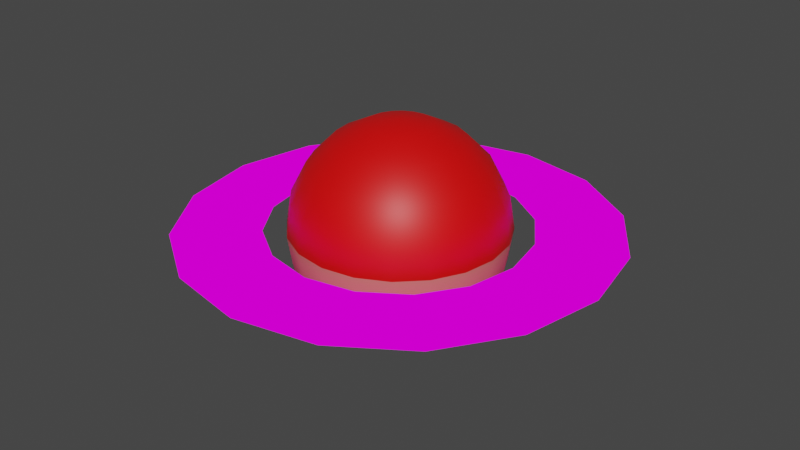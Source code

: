 # Source: ball.blend  (saved by Blender 4.0.36; exported with 4.5.12 LTS)
import bpy
from mathutils import Matrix  # noqa: F401  (used for matrix-valued properties, if any)

bpy.ops.wm.read_factory_settings(use_empty=True)
scene = bpy.context.scene
scene.name = 'Scene'

# ---- images (referenced by path relative to the original .blend; pixels are not part of the script)
import os
ASSET_DIR = os.environ.get("B2B_ASSET_DIR", "")  # directory of the original .blend (textures are referenced by path, not embedded)
HERE = os.path.dirname(os.path.abspath(__file__))  # packed textures are extracted next to this script under _unpacked/

def load_image(name, relpath, width, height, colorspace="sRGB"):
    """Load a texture the original file referenced (path relative to the .blend, or extracted next to this script)."""
    p = next((c for c in (os.path.join(HERE, relpath), os.path.join(ASSET_DIR, relpath)) if relpath and os.path.exists(c)), "")
    if p:
        img = bpy.data.images.load(p, check_existing=True)
        img.name = name
    else:  # same state as the original file: an image datablock whose file is absent (Cycles renders it pink)
        img = bpy.data.images.new(name, width, height)
        img.source = "FILE"
        img.filepath = "//" + (relpath or name)
    img.colorspace_settings.name = colorspace
    return img
img_gradient_png = load_image('gradient.png', 'gradient.png', 1024, 1024, 'sRGB')

# ---- materials (node trees are filled in below, after node groups)
mat_material1 = bpy.data.materials.new('Material1')
mat_material1.use_transparent_shadow = False
mat_material2 = bpy.data.materials.new('Material2')
mat_material2.use_transparent_shadow = False
mat_ring = bpy.data.materials.new('Ring')
mat_ring.use_transparent_shadow = False

# ---- material node trees
mat_material1.use_nodes = True; mat_material1.node_tree.nodes.clear()
_N = mat_material1.node_tree.nodes; _L = mat_material1.node_tree.links
n0 = _N.new('ShaderNodeBsdfPrincipled'); n0.name = 'Principled BSDF'; n0.location = (10, 300)
n0.distribution = 'GGX'
n0.subsurface_method = 'RANDOM_WALK_SKIN'
n0.inputs[0].default_value = (0.8, 0.0, 0.0, 1.0)
n0.inputs[3].default_value = 1.45
n0.inputs[27].default_value = (0.0, 0.0, 0.0, 1.0)
n0.inputs[28].default_value = 1.0
n1 = _N.new('ShaderNodeOutputMaterial'); n1.name = 'Material Output'; n1.location = (300, 300)
_L.new(n0.outputs[0], n1.inputs[0])
n1.is_active_output = True
mat_material2.use_nodes = True; mat_material2.node_tree.nodes.clear()
_N = mat_material2.node_tree.nodes; _L = mat_material2.node_tree.links
n0 = _N.new('ShaderNodeBsdfPrincipled'); n0.name = 'Principled BSDF'; n0.location = (10, 300)
n0.distribution = 'GGX'
n0.subsurface_method = 'RANDOM_WALK_SKIN'
n0.inputs[0].default_value = (0.8, 0.16, 0.16, 1.0)
n0.inputs[3].default_value = 1.45
n0.inputs[27].default_value = (0.0, 0.0, 0.0, 1.0)
n0.inputs[28].default_value = 1.0
n1 = _N.new('ShaderNodeOutputMaterial'); n1.name = 'Material Output'; n1.location = (300, 300)
_L.new(n0.outputs[0], n1.inputs[0])
n1.is_active_output = True
mat_ring.use_nodes = True; mat_ring.node_tree.nodes.clear()
_N = mat_ring.node_tree.nodes; _L = mat_ring.node_tree.links
n0 = _N.new('ShaderNodeOutputMaterial'); n0.name = 'Material Output'; n0.location = (300, 300)
n1 = _N.new('ShaderNodeTexImage'); n1.name = 'Image Texture'; n1.location = (0, 300)
n1.image = img_gradient_png
n1.interpolation = 'Closest'
_L.new(n1.outputs[0], n0.inputs[0])
n0.is_active_output = True

# ---- world
world_world = bpy.data.worlds.new('World'); scene.world = world_world
world_world.use_nodes = True; world_world.node_tree.nodes.clear()
_N = world_world.node_tree.nodes; _L = world_world.node_tree.links
n0 = _N.new('ShaderNodeOutputWorld'); n0.name = 'World Output'; n0.location = (300, 300)
n1 = _N.new('ShaderNodeBackground'); n1.name = 'Background'; n1.location = (10, 300)
n1.inputs[0].default_value = (0.05088, 0.05088, 0.05088, 1.0)
_L.new(n1.outputs[0], n0.inputs[0])
n0.is_active_output = True
world_world.color = (0.05088, 0.05088, 0.05088)
world_world.use_sun_shadow = False
world_world.sun_shadow_jitter_overblur = 0.0

# ---- meshes
me_sphere = bpy.data.meshes.new('Sphere')
me_sphere.from_pydata([(0.0, 0.1545, 0.4755), (0.0, 0.2939, 0.4045), (0.0, 0.4755, 0.1545), (0.0, 0.5, -2.186e-08), (0.0, 0.4755, -0.1545), (0.0, 0.2939, -0.4045), (0.0, 0.1545, -0.4755), (0.04775, 0.1469, 0.4755), (0.09082, 0.2795, 0.4045), (0.125, 0.3847, 0.2939), (0.1469, 0.4523, 0.1545), (0.1545, 0.4755, -2.186e-08), (0.1469, 0.4523, -0.1545), (0.125, 0.3847, -0.2939), (0.09082, 0.2795, -0.4045), (0.04775, 0.1469, -0.4755), (0.09082, 0.125, 0.4755), (0.1727, 0.2378, 0.4045), (0.2378, 0.3273, 0.2939), (0.2795, 0.3847, 0.1545), (0.2939, 0.4045, -2.186e-08), (0.2795, 0.3847, -0.1545), (0.2378, 0.3273, -0.2939), (0.1727, 0.2378, -0.4045), (0.09082, 0.125, -0.4755), (0.125, 0.09082, 0.4755), (0.2378, 0.1727, 0.4045), (0.3273, 0.2378, 0.2939), (0.3847, 0.2795, 0.1545), (0.4045, 0.2939, -2.186e-08), (0.3847, 0.2795, -0.1545), (0.3273, 0.2378, -0.2939), (0.2378, 0.1727, -0.4045), (0.125, 0.09082, -0.4755), (0.1469, 0.04775, 0.4755), (0.2795, 0.09082, 0.4045), (0.3847, 0.125, 0.2939), (0.4523, 0.1469, 0.1545), (0.4755, 0.1545, -2.186e-08), (0.4523, 0.1469, -0.1545), (0.3847, 0.125, -0.2939), (0.2795, 0.09082, -0.4045), (0.1469, 0.04775, -0.4755), (0.1545, -3.939e-08, 0.4755), (0.2939, -2.449e-08, 0.4045), (0.4045, 1.276e-08, 0.2939), (0.4755, -3.194e-08, 0.1545), (0.5, -4.684e-08, -2.186e-08), (0.4755, -3.194e-08, -0.1545), (0.4045, 1.276e-08, -0.2939), (0.2939, -3.194e-08, -0.4045), (0.1545, -4.684e-08, -0.4755), (0.1469, -0.04775, 0.4755), (0.2795, -0.09082, 0.4045), (0.3847, -0.125, 0.2939), (0.4523, -0.1469, 0.1545), (0.4755, -0.1545, -2.186e-08), (0.4523, -0.1469, -0.1545), (0.3847, -0.125, -0.2939), (0.2795, -0.09082, -0.4045), (0.1469, -0.04775, -0.4755), (0.125, -0.09082, 0.4755), (0.2378, -0.1727, 0.4045), (0.3273, -0.2378, 0.2939), (0.3847, -0.2795, 0.1545), (0.4045, -0.2939, -2.186e-08), (0.3847, -0.2795, -0.1545), (0.3273, -0.2378, -0.2939), (0.2378, -0.1727, -0.4045), (0.125, -0.09082, -0.4755), (0.09082, -0.125, 0.4755), (0.1727, -0.2378, 0.4045), (0.2378, -0.3273, 0.2939), (0.2795, -0.3847, 0.1545), (0.2939, -0.4045, -2.186e-08), (0.2795, -0.3847, -0.1545), (0.2378, -0.3273, -0.2939), (0.1727, -0.2378, -0.4045), (0.09082, -0.125, -0.4755), (0.04775, -0.1469, 0.4755), (0.09082, -0.2795, 0.4045), (0.125, -0.3847, 0.2939), (0.1469, -0.4523, 0.1545), (0.1545, -0.4755, -2.186e-08), (0.1469, -0.4523, -0.1545), (0.125, -0.3847, -0.2939), (0.09082, -0.2795, -0.4045), (0.04775, -0.1469, -0.4755), (1.351e-08, -0.1545, 0.4755), (2.096e-08, -0.2939, 0.4045), (4.331e-08, -0.4045, 0.2939), (1.351e-08, -0.4755, 0.1545), (-1.394e-09, -0.5, -2.186e-08), (1.351e-08, -0.4755, -0.1545), (4.331e-08, -0.4045, -0.2939), (2.096e-08, -0.2939, -0.4045), (-8.844e-09, -0.1545, -0.4755), (-0.04775, -0.1469, 0.4755), (-0.09082, -0.2795, 0.4045), (-0.125, -0.3847, 0.2939), (-0.1469, -0.4523, 0.1545), (-0.1545, -0.4755, -2.186e-08), (-0.1469, -0.4523, -0.1545), (-0.125, -0.3847, -0.2939), (-0.09082, -0.2795, -0.4045), (-0.04775, -0.1469, -0.4755), (-0.09082, -0.125, 0.4755), (-0.1727, -0.2378, 0.4045), (-0.2378, -0.3273, 0.2939), (-0.2795, -0.3847, 0.1545), (-0.2939, -0.4045, -2.186e-08), (-0.2795, -0.3847, -0.1545), (-0.2378, -0.3273, -0.2939), (-0.1727, -0.2378, -0.4045), (-0.09082, -0.125, -0.4755), (-3.536e-08, -6.94e-08, 0.5), (-0.125, -0.09082, 0.4755), (-0.2378, -0.1727, 0.4045), (-0.3273, -0.2378, 0.2939), (-0.3847, -0.2795, 0.1545), (-0.4045, -0.2939, -2.186e-08), (-0.3847, -0.2795, -0.1545), (-0.3273, -0.2378, -0.2939), (-0.2378, -0.1727, -0.4045), (-0.125, -0.09082, -0.4755), (-0.1469, -0.04775, 0.4755), (-0.2795, -0.09082, 0.4045), (-0.3847, -0.125, 0.2939), (-0.4523, -0.1469, 0.1545), (-0.4755, -0.1545, -2.186e-08), (-0.4523, -0.1469, -0.1545), (-0.3847, -0.125, -0.2939), (-0.2795, -0.09082, -0.4045), (-0.1469, -0.04775, -0.4755), (-0.1545, -5.429e-08, 0.4755), (-0.2939, -3.194e-08, 0.4045), (-0.4045, -6.174e-08, 0.2939), (-0.4755, -2.139e-09, 0.1545), (-0.5, -3.194e-08, -2.186e-08), (-0.4755, -2.139e-09, -0.1545), (-0.4045, -6.174e-08, -0.2939), (-0.2939, -3.194e-08, -0.4045), (-0.1545, -3.567e-08, -0.4755), (-0.1469, 0.04775, 0.4755), (-0.2795, 0.09082, 0.4045), (-0.3847, 0.125, 0.2939), (-0.4523, 0.1469, 0.1545), (-0.4755, 0.1545, -2.186e-08), (-0.4523, 0.1469, -0.1545), (-0.3847, 0.125, -0.2939), (-0.2795, 0.09082, -0.4045), (-0.1469, 0.04775, -0.4755), (-0.125, 0.09082, 0.4755), (-0.2378, 0.1727, 0.4045), (-0.3273, 0.2378, 0.2939), (-0.3847, 0.2795, 0.1545), (-0.4045, 0.2939, -2.186e-08), (-0.3847, 0.2795, -0.1545), (-0.3273, 0.2378, -0.2939), (-0.2378, 0.1727, -0.4045), (-0.125, 0.09082, -0.4755), (-0.09082, 0.125, 0.4755), (-0.1727, 0.2378, 0.4045), (-0.2378, 0.3273, 0.2939), (-0.2795, 0.3847, 0.1545), (-0.2939, 0.4045, -2.186e-08), (-0.2795, 0.3847, -0.1545), (-0.2378, 0.3273, -0.2939), (-0.1727, 0.2378, -0.4045), (-0.09082, 0.125, -0.4755), (-0.04775, 0.1469, 0.4755), (-0.09082, 0.2795, 0.4045), (-0.125, 0.3847, 0.2939), (-0.1469, 0.4523, 0.1545), (-0.1545, 0.4755, -2.186e-08), (-0.1469, 0.4523, -0.1545), (-0.125, 0.3847, -0.2939), (-0.09082, 0.2795, -0.4045), (-0.04775, 0.1469, -0.4755), (-3.12e-08, 0.4045, 0.2939), (-3.12e-08, 0.4045, -0.2939), (0.0, -4.371e-08, -0.5)], [], [(0, 115, 7), (5, 180, 13, 14), (3, 2, 10, 11), (1, 0, 7, 8), (6, 5, 14, 15), (4, 3, 11, 12), (179, 1, 8, 9), (181, 6, 15), (180, 4, 12, 13), (2, 179, 9, 10), (14, 13, 22, 23), (11, 10, 19, 20), (8, 7, 16, 17), (15, 14, 23, 24), (12, 11, 20, 21), (9, 8, 17, 18), (181, 15, 24), (13, 12, 21, 22), (10, 9, 18, 19), (7, 115, 16), (19, 18, 27, 28), (16, 115, 25), (23, 22, 31, 32), (20, 19, 28, 29), (17, 16, 25, 26), (24, 23, 32, 33), (21, 20, 29, 30), (18, 17, 26, 27), (181, 24, 33), (22, 21, 30, 31), (31, 30, 39, 40), (28, 27, 36, 37), (25, 115, 34), (32, 31, 40, 41), (29, 28, 37, 38), (26, 25, 34, 35), (33, 32, 41, 42), (30, 29, 38, 39), (27, 26, 35, 36), (181, 33, 42), (36, 35, 44, 45), (181, 42, 51), (40, 39, 48, 49), (37, 36, 45, 46), (34, 115, 43), (41, 40, 49, 50), (38, 37, 46, 47), (35, 34, 43, 44), (42, 41, 50, 51), (39, 38, 47, 48), (51, 50, 59, 60), (48, 47, 56, 57), (45, 44, 53, 54), (181, 51, 60), (49, 48, 57, 58), (46, 45, 54, 55), (43, 115, 52), (50, 49, 58, 59), (47, 46, 55, 56), (44, 43, 52, 53), (56, 55, 64, 65), (53, 52, 61, 62), (60, 59, 68, 69), (57, 56, 65, 66), (54, 53, 62, 63), (181, 60, 69), (58, 57, 66, 67), (55, 54, 63, 64), (52, 115, 61), (59, 58, 67, 68), (61, 115, 70), (68, 67, 76, 77), (65, 64, 73, 74), (62, 61, 70, 71), (69, 68, 77, 78), (66, 65, 74, 75), (63, 62, 71, 72), (181, 69, 78), (67, 66, 75, 76), (64, 63, 72, 73), (73, 72, 81, 82), (70, 115, 79), (77, 76, 85, 86), (74, 73, 82, 83), (71, 70, 79, 80), (78, 77, 86, 87), (75, 74, 83, 84), (72, 71, 80, 81), (181, 78, 87), (76, 75, 84, 85), (181, 87, 96), (85, 84, 93, 94), (82, 81, 90, 91), (79, 115, 88), (86, 85, 94, 95), (83, 82, 91, 92), (80, 79, 88, 89), (87, 86, 95, 96), (84, 83, 92, 93), (81, 80, 89, 90), (93, 92, 101, 102), (90, 89, 98, 99), (181, 96, 105), (94, 93, 102, 103), (91, 90, 99, 100), (88, 115, 97), (95, 94, 103, 104), (92, 91, 100, 101), (89, 88, 97, 98), (96, 95, 104, 105), (98, 97, 106, 107), (105, 104, 113, 114), (102, 101, 110, 111), (99, 98, 107, 108), (181, 105, 114), (103, 102, 111, 112), (100, 99, 108, 109), (97, 115, 106), (104, 103, 112, 113), (101, 100, 109, 110), (110, 109, 119, 120), (107, 106, 116, 117), (114, 113, 123, 124), (111, 110, 120, 121), (108, 107, 117, 118), (181, 114, 124), (112, 111, 121, 122), (109, 108, 118, 119), (106, 115, 116), (113, 112, 122, 123), (116, 115, 125), (123, 122, 131, 132), (120, 119, 128, 129), (117, 116, 125, 126), (124, 123, 132, 133), (121, 120, 129, 130), (118, 117, 126, 127), (181, 124, 133), (122, 121, 130, 131), (119, 118, 127, 128), (131, 130, 139, 140), (128, 127, 136, 137), (125, 115, 134), (132, 131, 140, 141), (129, 128, 137, 138), (126, 125, 134, 135), (133, 132, 141, 142), (130, 129, 138, 139), (127, 126, 135, 136), (181, 133, 142), (136, 135, 144, 145), (181, 142, 151), (140, 139, 148, 149), (137, 136, 145, 146), (134, 115, 143), (141, 140, 149, 150), (138, 137, 146, 147), (135, 134, 143, 144), (142, 141, 150, 151), (139, 138, 147, 148), (148, 147, 156, 157), (145, 144, 153, 154), (181, 151, 160), (149, 148, 157, 158), (146, 145, 154, 155), (143, 115, 152), (150, 149, 158, 159), (147, 146, 155, 156), (144, 143, 152, 153), (151, 150, 159, 160), (153, 152, 161, 162), (160, 159, 168, 169), (157, 156, 165, 166), (154, 153, 162, 163), (181, 160, 169), (158, 157, 166, 167), (155, 154, 163, 164), (152, 115, 161), (159, 158, 167, 168), (156, 155, 164, 165), (168, 167, 176, 177), (165, 164, 173, 174), (162, 161, 170, 171), (169, 168, 177, 178), (166, 165, 174, 175), (163, 162, 171, 172), (181, 169, 178), (167, 166, 175, 176), (164, 163, 172, 173), (161, 115, 170), (173, 172, 179, 2), (170, 115, 0), (177, 176, 180, 5), (174, 173, 2, 3), (171, 170, 0, 1), (178, 177, 5, 6), (175, 174, 3, 4), (172, 171, 1, 179), (181, 178, 6), (176, 175, 4, 180)])
me_sphere.polygons.foreach_set('use_smooth', [True] * 200)
me_sphere.polygons.foreach_set('material_index', [0, 1, 0, 0, 1, 1, 0, 1, 1, 0, 1, 0, 0, 1, 1, 0, 1, 1, 0, 0, 0, 0, 1, 0, 0, 1, 1, 0, 1, 1, 1, 0, 0, 1, 0, 0, 1, 1, 0, 1, 0, 1, 1, 0, 0, 1, 0, 0, 1, 1, 1, 1, 0, 1, 1, 0, 0, 1, 0, 0, 0, 0, 1, 1, 0, 1, 1, 0, 0, 1, 0, 1, 0, 0, 1, 1, 0, 1, 1, 0, 0, 0, 1, 0, 0, 1, 1, 0, 1, 1, 1, 1, 0, 0, 1, 0, 0, 1, 1, 0, 1, 0, 1, 1, 0, 0, 1, 0, 0, 1, 0, 1, 1, 0, 1, 1, 0, 0, 1, 0, 0, 0, 1, 1, 0, 1, 1, 0, 0, 1, 0, 1, 0, 0, 1, 1, 0, 1, 1, 0, 1, 0, 0, 1, 0, 0, 1, 1, 0, 1, 0, 1, 1, 0, 0, 1, 0, 0, 1, 1, 1, 0, 1, 1, 0, 0, 1, 0, 0, 1, 0, 1, 1, 0, 1, 1, 0, 0, 1, 0, 1, 0, 0, 1, 1, 0, 1, 1, 0, 0, 0, 0, 1, 0, 0, 1, 1, 0, 1, 1])
_uv = me_sphere.uv_layers.new(name='UVMap')
_uv.uv.foreach_set('vector', [0.75, 0.9, 0.725, 1.0, 0.7, 0.9, 0.75, 0.2, 0.75, 0.3, 0.7, 0.3, 0.7, 0.2, 0.75, 0.5, 0.75, 0.6, 0.7, 0.6, 0.7, 0.5, 0.75, 0.8, 0.75, 0.9, 0.7, 0.9, 0.7, 0.8, 0.75, 0.1, 0.75, 0.2, 0.7, 0.2, 0.7, 0.1, 0.75, 0.4, 0.75, 0.5, 0.7, 0.5, 0.7, 0.4, 0.75, 0.7, 0.75, 0.8, 0.7, 0.8, 0.7, 0.7, 0.725, 0.0, 0.75, 0.1, 0.7, 0.1, 0.75, 0.3, 0.75, 0.4, 0.7, 0.4, 0.7, 0.3, 0.75, 0.6, 0.75, 0.7, 0.7, 0.7, 0.7, 0.6, 0.7, 0.2, 0.7, 0.3, 0.65, 0.3, 0.65, 0.2, 0.7, 0.5, 0.7, 0.6, 0.65, 0.6, 0.65, 0.5, 0.7, 0.8, 0.7, 0.9, 0.65, 0.9, 0.65, 0.8, 0.7, 0.1, 0.7, 0.2, 0.65, 0.2, 0.65, 0.1, 0.7, 0.4, 0.7, 0.5, 0.65, 0.5, 0.65, 0.4, 0.7, 0.7, 0.7, 0.8, 0.65, 0.8, 0.65, 0.7, 0.675, 0.0, 0.7, 0.1, 0.65, 0.1, 0.7, 0.3, 0.7, 0.4, 0.65, 0.4, 0.65, 0.3, 0.7, 0.6, 0.7, 0.7, 0.65, 0.7, 0.65, 0.6, 0.7, 0.9, 0.675, 1.0, 0.65, 0.9, 0.65, 0.6, 0.65, 0.7, 0.6, 0.7, 0.6, 0.6, 0.65, 0.9, 0.625, 1.0, 0.6, 0.9, 0.65, 0.2, 0.65, 0.3, 0.6, 0.3, 0.6, 0.2, 0.65, 0.5, 0.65, 0.6, 0.6, 0.6, 0.6, 0.5, 0.65, 0.8, 0.65, 0.9, 0.6, 0.9, 0.6, 0.8, 0.65, 0.1, 0.65, 0.2, 0.6, 0.2, 0.6, 0.1, 0.65, 0.4, 0.65, 0.5, 0.6, 0.5, 0.6, 0.4, 0.65, 0.7, 0.65, 0.8, 0.6, 0.8, 0.6, 0.7, 0.625, 0.0, 0.65, 0.1, 0.6, 0.1, 0.65, 0.3, 0.65, 0.4, 0.6, 0.4, 0.6, 0.3, 0.6, 0.3, 0.6, 0.4, 0.55, 0.4, 0.55, 0.3, 0.6, 0.6, 0.6, 0.7, 0.55, 0.7, 0.55, 0.6, 0.6, 0.9, 0.575, 1.0, 0.55, 0.9, 0.6, 0.2, 0.6, 0.3, 0.55, 0.3, 0.55, 0.2, 0.6, 0.5, 0.6, 0.6, 0.55, 0.6, 0.55, 0.5, 0.6, 0.8, 0.6, 0.9, 0.55, 0.9, 0.55, 0.8, 0.6, 0.1, 0.6, 0.2, 0.55, 0.2, 0.55, 0.1, 0.6, 0.4, 0.6, 0.5, 0.55, 0.5, 0.55, 0.4, 0.6, 0.7, 0.6, 0.8, 0.55, 0.8, 0.55, 0.7, 0.575, 0.0, 0.6, 0.1, 0.55, 0.1, 0.55, 0.7, 0.55, 0.8, 0.5, 0.8, 0.5, 0.7, 0.525, 0.0, 0.55, 0.1, 0.5, 0.1, 0.55, 0.3, 0.55, 0.4, 0.5, 0.4, 0.5, 0.3, 0.55, 0.6, 0.55, 0.7, 0.5, 0.7, 0.5, 0.6, 0.55, 0.9, 0.525, 1.0, 0.5, 0.9, 0.55, 0.2, 0.55, 0.3, 0.5, 0.3, 0.5, 0.2, 0.55, 0.5, 0.55, 0.6, 0.5, 0.6, 0.5, 0.5, 0.55, 0.8, 0.55, 0.9, 0.5, 0.9, 0.5, 0.8, 0.55, 0.1, 0.55, 0.2, 0.5, 0.2, 0.5, 0.1, 0.55, 0.4, 0.55, 0.5, 0.5, 0.5, 0.5, 0.4, 0.5, 0.1, 0.5, 0.2, 0.45, 0.2, 0.45, 0.1, 0.5, 0.4, 0.5, 0.5, 0.45, 0.5, 0.45, 0.4, 0.5, 0.7, 0.5, 0.8, 0.45, 0.8, 0.45, 0.7, 0.475, 0.0, 0.5, 0.1, 0.45, 0.1, 0.5, 0.3, 0.5, 0.4, 0.45, 0.4, 0.45, 0.3, 0.5, 0.6, 0.5, 0.7, 0.45, 0.7, 0.45, 0.6, 0.5, 0.9, 0.475, 1.0, 0.45, 0.9, 0.5, 0.2, 0.5, 0.3, 0.45, 0.3, 0.45, 0.2, 0.5, 0.5, 0.5, 0.6, 0.45, 0.6, 0.45, 0.5, 0.5, 0.8, 0.5, 0.9, 0.45, 0.9, 0.45, 0.8, 0.45, 0.5, 0.45, 0.6, 0.4, 0.6, 0.4, 0.5, 0.45, 0.8, 0.45, 0.9, 0.4, 0.9, 0.4, 0.8, 0.45, 0.1, 0.45, 0.2, 0.4, 0.2, 0.4, 0.1, 0.45, 0.4, 0.45, 0.5, 0.4, 0.5, 0.4, 0.4, 0.45, 0.7, 0.45, 0.8, 0.4, 0.8, 0.4, 0.7, 0.425, 0.0, 0.45, 0.1, 0.4, 0.1, 0.45, 0.3, 0.45, 0.4, 0.4, 0.4, 0.4, 0.3, 0.45, 0.6, 0.45, 0.7, 0.4, 0.7, 0.4, 0.6, 0.45, 0.9, 0.425, 1.0, 0.4, 0.9, 0.45, 0.2, 0.45, 0.3, 0.4, 0.3, 0.4, 0.2, 0.4, 0.9, 0.375, 1.0, 0.35, 0.9, 0.4, 0.2, 0.4, 0.3, 0.35, 0.3, 0.35, 0.2, 0.4, 0.5, 0.4, 0.6, 0.35, 0.6, 0.35, 0.5, 0.4, 0.8, 0.4, 0.9, 0.35, 0.9, 0.35, 0.8, 0.4, 0.1, 0.4, 0.2, 0.35, 0.2, 0.35, 0.1, 0.4, 0.4, 0.4, 0.5, 0.35, 0.5, 0.35, 0.4, 0.4, 0.7, 0.4, 0.8, 0.35, 0.8, 0.35, 0.7, 0.375, 0.0, 0.4, 0.1, 0.35, 0.1, 0.4, 0.3, 0.4, 0.4, 0.35, 0.4, 0.35, 0.3, 0.4, 0.6, 0.4, 0.7, 0.35, 0.7, 0.35, 0.6, 0.35, 0.6, 0.35, 0.7, 0.3, 0.7, 0.3, 0.6, 0.35, 0.9, 0.325, 1.0, 0.3, 0.9, 0.35, 0.2, 0.35, 0.3, 0.3, 0.3, 0.3, 0.2, 0.35, 0.5, 0.35, 0.6, 0.3, 0.6, 0.3, 0.5, 0.35, 0.8, 0.35, 0.9, 0.3, 0.9, 0.3, 0.8, 0.35, 0.1, 0.35, 0.2, 0.3, 0.2, 0.3, 0.1, 0.35, 0.4, 0.35, 0.5, 0.3, 0.5, 0.3, 0.4, 0.35, 0.7, 0.35, 0.8, 0.3, 0.8, 0.3, 0.7, 0.325, 0.0, 0.35, 0.1, 0.3, 0.1, 0.35, 0.3, 0.35, 0.4, 0.3, 0.4, 0.3, 0.3, 0.275, 0.0, 0.3, 0.1, 0.25, 0.1, 0.3, 0.3, 0.3, 0.4, 0.25, 0.4, 0.25, 0.3, 0.3, 0.6, 0.3, 0.7, 0.25, 0.7, 0.25, 0.6, 0.3, 0.9, 0.275, 1.0, 0.25, 0.9, 0.3, 0.2, 0.3, 0.3, 0.25, 0.3, 0.25, 0.2, 0.3, 0.5, 0.3, 0.6, 0.25, 0.6, 0.25, 0.5, 0.3, 0.8, 0.3, 0.9, 0.25, 0.9, 0.25, 0.8, 0.3, 0.1, 0.3, 0.2, 0.25, 0.2, 0.25, 0.1, 0.3, 0.4, 0.3, 0.5, 0.25, 0.5, 0.25, 0.4, 0.3, 0.7, 0.3, 0.8, 0.25, 0.8, 0.25, 0.7, 0.25, 0.4, 0.25, 0.5, 0.2, 0.5, 0.2, 0.4, 0.25, 0.7, 0.25, 0.8, 0.2, 0.8, 0.2, 0.7, 0.225, 0.0, 0.25, 0.1, 0.2, 0.1, 0.25, 0.3, 0.25, 0.4, 0.2, 0.4, 0.2, 0.3, 0.25, 0.6, 0.25, 0.7, 0.2, 0.7, 0.2, 0.6, 0.25, 0.9, 0.225, 1.0, 0.2, 0.9, 0.25, 0.2, 0.25, 0.3, 0.2, 0.3, 0.2, 0.2, 0.25, 0.5, 0.25, 0.6, 0.2, 0.6, 0.2, 0.5, 0.25, 0.8, 0.25, 0.9, 0.2, 0.9, 0.2, 0.8, 0.25, 0.1, 0.25, 0.2, 0.2, 0.2, 0.2, 0.1, 0.2, 0.8, 0.2, 0.9, 0.15, 0.9, 0.15, 0.8, 0.2, 0.1, 0.2, 0.2, 0.15, 0.2, 0.15, 0.1, 0.2, 0.4, 0.2, 0.5, 0.15, 0.5, 0.15, 0.4, 0.2, 0.7, 0.2, 0.8, 0.15, 0.8, 0.15, 0.7, 0.175, 0.0, 0.2, 0.1, 0.15, 0.1, 0.2, 0.3, 0.2, 0.4, 0.15, 0.4, 0.15, 0.3, 0.2, 0.6, 0.2, 0.7, 0.15, 0.7, 0.15, 0.6, 0.2, 0.9, 0.175, 1.0, 0.15, 0.9, 0.2, 0.2, 0.2, 0.3, 0.15, 0.3, 0.15, 0.2, 0.2, 0.5, 0.2, 0.6, 0.15, 0.6, 0.15, 0.5, 0.15, 0.5, 0.15, 0.6, 0.1, 0.6, 0.1, 0.5, 0.15, 0.8, 0.15, 0.9, 0.1, 0.9, 0.1, 0.8, 0.15, 0.1, 0.15, 0.2, 0.1, 0.2, 0.1, 0.1, 0.15, 0.4, 0.15, 0.5, 0.1, 0.5, 0.1, 0.4, 0.15, 0.7, 0.15, 0.8, 0.1, 0.8, 0.1, 0.7, 0.125, 0.0, 0.15, 0.1, 0.1, 0.1, 0.15, 0.3, 0.15, 0.4, 0.1, 0.4, 0.1, 0.3, 0.15, 0.6, 0.15, 0.7, 0.1, 0.7, 0.1, 0.6, 0.15, 0.9, 0.125, 1.0, 0.1, 0.9, 0.15, 0.2, 0.15, 0.3, 0.1, 0.3, 0.1, 0.2, 0.1, 0.9, 0.075, 1.0, 0.05, 0.9, 0.1, 0.2, 0.1, 0.3, 0.05, 0.3, 0.05, 0.2, 0.1, 0.5, 0.1, 0.6, 0.05, 0.6, 0.05, 0.5, 0.1, 0.8, 0.1, 0.9, 0.05, 0.9, 0.05, 0.8, 0.1, 0.1, 0.1, 0.2, 0.05, 0.2, 0.05, 0.1, 0.1, 0.4, 0.1, 0.5, 0.05, 0.5, 0.05, 0.4, 0.1, 0.7, 0.1, 0.8, 0.05, 0.8, 0.05, 0.7, 0.075, 0.0, 0.1, 0.1, 0.05, 0.1, 0.1, 0.3, 0.1, 0.4, 0.05, 0.4, 0.05, 0.3, 0.1, 0.6, 0.1, 0.7, 0.05, 0.7, 0.05, 0.6, 0.05, 0.3, 0.05, 0.4, 0.0, 0.4, 2.98e-08, 0.3, 0.05, 0.6, 0.05, 0.7, 2.98e-08, 0.7, 0.0, 0.6, 0.05, 0.9, 0.025, 1.0, 8.941e-08, 0.9, 0.05, 0.2, 0.05, 0.3, 2.98e-08, 0.3, 2.98e-08, 0.2, 0.05, 0.5, 0.05, 0.6, 0.0, 0.6, 2.98e-08, 0.5, 0.05, 0.8, 0.05, 0.9, 8.941e-08, 0.9, 2.98e-08, 0.8, 0.05, 0.1, 0.05, 0.2, 2.98e-08, 0.2, 2.98e-08, 0.1, 0.05, 0.4, 0.05, 0.5, 2.98e-08, 0.5, 0.0, 0.4, 0.05, 0.7, 0.05, 0.8, 2.98e-08, 0.8, 2.98e-08, 0.7, 0.025, 0.0, 0.05, 0.1, 2.98e-08, 0.1, 1.0, 0.7, 1.0, 0.8, 0.95, 0.8, 0.95, 0.7, 0.975, 0.0, 1.0, 0.1, 0.95, 0.1, 1.0, 0.3, 1.0, 0.4, 0.95, 0.4, 0.95, 0.3, 1.0, 0.6, 1.0, 0.7, 0.95, 0.7, 0.95, 0.6, 1.0, 0.9, 0.975, 1.0, 0.95, 0.9, 1.0, 0.2, 1.0, 0.3, 0.95, 0.3, 0.95, 0.2, 1.0, 0.5, 1.0, 0.6, 0.95, 0.6, 0.95, 0.5, 1.0, 0.8, 1.0, 0.9, 0.95, 0.9, 0.95, 0.8, 1.0, 0.1, 1.0, 0.2, 0.95, 0.2, 0.95, 0.1, 1.0, 0.4, 1.0, 0.5, 0.95, 0.5, 0.95, 0.4, 0.95, 0.4, 0.95, 0.5, 0.9, 0.5, 0.9, 0.4, 0.95, 0.7, 0.95, 0.8, 0.9, 0.8, 0.9, 0.7, 0.925, 0.0, 0.95, 0.1, 0.9, 0.1, 0.95, 0.3, 0.95, 0.4, 0.9, 0.4, 0.9, 0.3, 0.95, 0.6, 0.95, 0.7, 0.9, 0.7, 0.9, 0.6, 0.95, 0.9, 0.925, 1.0, 0.9, 0.9, 0.95, 0.2, 0.95, 0.3, 0.9, 0.3, 0.9, 0.2, 0.95, 0.5, 0.95, 0.6, 0.9, 0.6, 0.9, 0.5, 0.95, 0.8, 0.95, 0.9, 0.9, 0.9, 0.9, 0.8, 0.95, 0.1, 0.95, 0.2, 0.9, 0.2, 0.9, 0.1, 0.9, 0.8, 0.9, 0.9, 0.85, 0.9, 0.85, 0.8, 0.9, 0.1, 0.9, 0.2, 0.85, 0.2, 0.85, 0.1, 0.9, 0.4, 0.9, 0.5, 0.85, 0.5, 0.85, 0.4, 0.9, 0.7, 0.9, 0.8, 0.85, 0.8, 0.85, 0.7, 0.875, 0.0, 0.9, 0.1, 0.85, 0.1, 0.9, 0.3, 0.9, 0.4, 0.85, 0.4, 0.85, 0.3, 0.9, 0.6, 0.9, 0.7, 0.85, 0.7, 0.85, 0.6, 0.9, 0.9, 0.875, 1.0, 0.85, 0.9, 0.9, 0.2, 0.9, 0.3, 0.85, 0.3, 0.85, 0.2, 0.9, 0.5, 0.9, 0.6, 0.85, 0.6, 0.85, 0.5, 0.85, 0.2, 0.85, 0.3, 0.8, 0.3, 0.8, 0.2, 0.85, 0.5, 0.85, 0.6, 0.8, 0.6, 0.8, 0.5, 0.85, 0.8, 0.85, 0.9, 0.8, 0.9, 0.8, 0.8, 0.85, 0.1, 0.85, 0.2, 0.8, 0.2, 0.8, 0.1, 0.85, 0.4, 0.85, 0.5, 0.8, 0.5, 0.8, 0.4, 0.85, 0.7, 0.85, 0.8, 0.8, 0.8, 0.8, 0.7, 0.825, 0.0, 0.85, 0.1, 0.8, 0.1, 0.85, 0.3, 0.85, 0.4, 0.8, 0.4, 0.8, 0.3, 0.85, 0.6, 0.85, 0.7, 0.8, 0.7, 0.8, 0.6, 0.85, 0.9, 0.825, 1.0, 0.8, 0.9, 0.8, 0.6, 0.8, 0.7, 0.75, 0.7, 0.75, 0.6, 0.8, 0.9, 0.775, 1.0, 0.75, 0.9, 0.8, 0.2, 0.8, 0.3, 0.75, 0.3, 0.75, 0.2, 0.8, 0.5, 0.8, 0.6, 0.75, 0.6, 0.75, 0.5, 0.8, 0.8, 0.8, 0.9, 0.75, 0.9, 0.75, 0.8, 0.8, 0.1, 0.8, 0.2, 0.75, 0.2, 0.75, 0.1, 0.8, 0.4, 0.8, 0.5, 0.75, 0.5, 0.75, 0.4, 0.8, 0.7, 0.8, 0.8, 0.75, 0.8, 0.75, 0.7, 0.775, 0.0, 0.8, 0.1, 0.75, 0.1, 0.8, 0.3, 0.8, 0.4, 0.75, 0.4, 0.75, 0.3])
me_sphere.materials.append(mat_material1)
me_sphere.materials.append(mat_material2)
me_sphere.use_remesh_fix_poles = True
me_sphere.use_remesh_preserve_attributes = False
me_sphere.update()
me_torus = bpy.data.meshes.new('Torus')
me_torus.from_pydata([(1.0, 0.0, 0.0), (0.9, 0.0, 0.0), (0.7, 0.0, 0.0), (0.6, 0.0, 0.0), (0.9239, 0.3827, 0.0), (0.5543, 0.2296, 0.0), (0.6467, 0.2679, 0.0), (0.8315, 0.3444, 0.0), (0.7071, 0.7071, 0.0), (0.495, 0.495, 0.0), (0.4243, 0.4243, 0.0), (0.6364, 0.6364, 0.0), (0.3827, 0.9239, 0.0), (0.3444, 0.8315, 0.0), (0.2296, 0.5543, 0.0), (0.2679, 0.6467, 0.0), (7.55e-08, 1.0, 0.0), (5.285e-08, 0.7, 0.0), (4.53e-08, 0.6, 0.0), (6.795e-08, 0.9, 0.0), (-0.3827, 0.9239, 0.0), (-0.3444, 0.8315, 0.0), (-0.2679, 0.6467, 0.0), (-0.2296, 0.5543, 0.0), (-0.7071, 0.7071, 0.0), (-0.495, 0.495, 0.0), (-0.4243, 0.4243, 0.0), (-0.6364, 0.6364, 0.0), (-0.9239, 0.3827, 0.0), (-0.6467, 0.2679, 0.0), (-0.5543, 0.2296, 0.0), (-0.8315, 0.3444, 0.0), (-1.0, 8.742e-08, 0.0), (-0.9, 7.868e-08, 0.0), (-0.6, 5.245e-08, 0.0), (-0.7, 6.12e-08, 0.0), (-0.9239, -0.3827, 0.0), (-0.8315, -0.3444, 0.0), (-0.6467, -0.2679, 0.0), (-0.5543, -0.2296, 0.0), (-0.7071, -0.7071, 0.0), (-0.4243, -0.4243, 0.0), (-0.495, -0.495, 0.0), (-0.6364, -0.6364, 0.0), (-0.3827, -0.9239, 0.0), (-0.3444, -0.8315, 0.0), (-0.2679, -0.6467, 0.0), (-0.2296, -0.5543, 0.0), (7.55e-08, -1.0, 0.0), (5.285e-08, -0.7, 0.0), (4.53e-08, -0.6, 0.0), (6.795e-08, -0.9, 0.0), (0.3827, -0.9239, 0.0), (0.2679, -0.6467, 0.0), (0.2296, -0.5543, 0.0), (0.3444, -0.8315, 0.0), (0.7071, -0.7071, 0.0), (0.6364, -0.6364, 0.0), (0.495, -0.495, 0.0), (0.4243, -0.4243, 0.0), (0.9239, -0.3827, 0.0), (0.8315, -0.3444, 0.0), (0.6467, -0.2679, 0.0), (0.5543, -0.2296, 0.0)], [], [(0, 4, 7, 1), (1, 7, 6, 2), (2, 6, 5, 3), (7, 11, 9, 6), (6, 9, 10, 5), (7, 4, 8, 11), (8, 12, 13, 11), (11, 13, 15, 9), (9, 15, 14, 10), (12, 16, 19, 13), (13, 19, 17, 15), (15, 17, 18, 14), (16, 20, 21, 19), (19, 21, 22, 17), (17, 22, 23, 18), (20, 24, 27, 21), (21, 27, 25, 22), (22, 25, 26, 23), (27, 31, 29, 25), (25, 29, 30, 26), (27, 24, 28, 31), (28, 32, 33, 31), (31, 33, 35, 29), (29, 35, 34, 30), (32, 36, 37, 33), (33, 37, 38, 35), (35, 38, 39, 34), (36, 40, 43, 37), (37, 43, 42, 38), (38, 42, 41, 39), (40, 44, 45, 43), (43, 45, 46, 42), (42, 46, 47, 41), (44, 48, 51, 45), (45, 51, 49, 46), (46, 49, 50, 47), (51, 55, 53, 49), (49, 53, 54, 50), (51, 48, 52, 55), (52, 56, 57, 55), (55, 57, 58, 53), (53, 58, 59, 54), (56, 60, 61, 57), (57, 61, 62, 58), (58, 62, 63, 59), (60, 0, 1, 61), (61, 1, 2, 62), (62, 2, 3, 63)])
_uv = me_torus.uv_layers.new(name='UVMap')
_uv.uv.foreach_set('vector', [0.625, 0.0, 0.5625, 0.0, 0.5623, 0.25, 0.6255, 0.25, 0.6255, 0.25, 0.5623, 0.25, 0.5622, 0.75, 0.6249, 0.75, 0.6249, 0.75, 0.5622, 0.75, 0.5625, 1.0, 0.625, 1.0, 0.5623, 0.25, 0.5005, 0.25, 0.4997, 0.75, 0.5622, 0.75, 0.5622, 0.75, 0.4997, 0.75, 0.5, 1.0, 0.5625, 1.0, 0.5623, 0.25, 0.5625, 0.0, 0.5, 0.0, 0.5005, 0.25, 0.5, 0.0, 0.4375, 0.0, 0.438, 0.25, 0.5005, 0.25, 0.5005, 0.25, 0.438, 0.25, 0.4373, 0.75, 0.4997, 0.75, 0.4997, 0.75, 0.4373, 0.75, 0.4375, 1.0, 0.5, 1.0, 0.4375, 0.0, 0.375, 0.0, 0.3754, 0.25, 0.438, 0.25, 0.438, 0.25, 0.3754, 0.25, 0.3748, 0.75, 0.4373, 0.75, 0.4373, 0.75, 0.3748, 0.75, 0.375, 1.0, 0.4375, 1.0, 0.375, 0.0, 0.3125, 0.0, 0.3125, 0.25, 0.3754, 0.25, 0.3754, 0.25, 0.3125, 0.25, 0.3123, 0.75, 0.3748, 0.75, 0.3748, 0.75, 0.3123, 0.75, 0.3125, 1.0, 0.375, 1.0, 0.3125, 0.0, 0.25, 0.0, 0.2504, 0.25, 0.3125, 0.25, 0.3125, 0.25, 0.2504, 0.25, 0.2499, 0.75, 0.3123, 0.75, 0.3123, 0.75, 0.2499, 0.75, 0.25, 1.0, 0.3125, 1.0, 0.2504, 0.25, 0.1886, 0.25, 0.1875, 0.75, 0.2499, 0.75, 0.2499, 0.75, 0.1875, 0.75, 0.1875, 1.0, 0.25, 1.0, 0.2504, 0.25, 0.25, 0.0, 0.1875, 0.0, 0.1886, 0.25, 0.1875, 0.0, 0.125, 0.0, 0.1267, 0.25, 0.1886, 0.25, 0.1886, 0.25, 0.1267, 0.25, 0.1252, 0.75, 0.1875, 0.75, 0.1875, 0.75, 0.1252, 0.75, 0.125, 1.0, 0.1875, 1.0, 0.125, 0.0, 0.0625, 0.0, 0.0625, 0.25, 0.1267, 0.25, 0.1267, 0.25, 0.0625, 0.25, 0.0625, 0.75, 0.1252, 0.75, 0.1252, 0.75, 0.0625, 0.75, 0.0625, 1.0, 0.125, 1.0, 0.0625, 0.0, 0.0, 0.0, 0.0, 0.25, 0.0625, 0.25, 0.0625, 0.25, 0.0, 0.25, 0.0, 0.75, 0.0625, 0.75, 0.0625, 0.75, 0.0, 0.75, 0.0, 1.0, 0.0625, 1.0, 1.0, 0.0, 0.9375, 0.0, 0.9375, 0.25, 1.0, 0.25, 1.0, 0.25, 0.9375, 0.25, 0.9375, 0.75, 1.0, 0.75, 1.0, 0.75, 0.9375, 0.75, 0.9375, 1.0, 1.0, 1.0, 0.9375, 0.0, 0.875, 0.0, 0.8728, 0.25, 0.9375, 0.25, 0.9375, 0.25, 0.8728, 0.25, 0.8735, 0.75, 0.9375, 0.75, 0.9375, 0.75, 0.8735, 0.75, 0.875, 1.0, 0.9375, 1.0, 0.8728, 0.25, 0.8126, 0.25, 0.8119, 0.75, 0.8735, 0.75, 0.8735, 0.75, 0.8119, 0.75, 0.8125, 1.0, 0.875, 1.0, 0.8728, 0.25, 0.875, 0.0, 0.8125, 0.0, 0.8126, 0.25, 0.8125, 0.0, 0.75, 0.0, 0.75, 0.25, 0.8126, 0.25, 0.8126, 0.25, 0.75, 0.25, 0.7496, 0.75, 0.8119, 0.75, 0.8119, 0.75, 0.7496, 0.75, 0.75, 1.0, 0.8125, 1.0, 0.75, 0.0, 0.6875, 0.0, 0.6879, 0.25, 0.75, 0.25, 0.75, 0.25, 0.6879, 0.25, 0.6871, 0.75, 0.7496, 0.75, 0.7496, 0.75, 0.6871, 0.75, 0.6875, 1.0, 0.75, 1.0, 0.6875, 0.0, 0.625, 0.0, 0.6255, 0.25, 0.6879, 0.25, 0.6879, 0.25, 0.6255, 0.25, 0.6249, 0.75, 0.6871, 0.75, 0.6871, 0.75, 0.6249, 0.75, 0.625, 1.0, 0.6875, 1.0])
me_torus.materials.append(mat_ring)
me_torus.update()
me_torus.normals_split_custom_set([tuple(v) for v in zip(*[iter([0.0, 0.0, 1.0, 0.0, 0.0, 1.0, 0.0, 0.0, 1.0, 0.0, 0.0, 1.0, 0.0, 0.0, 1.0, 0.0, 0.0, 1.0, 0.0, 0.0, 1.0, 0.0, 0.0, 1.0, 0.0, 0.0, 1.0, 0.0, 0.0, 1.0, 0.0, 0.0, 1.0, 0.0, 0.0, 1.0, 0.0, 0.0, 1.0, 0.0, 0.0, 1.0, 0.0, 0.0, 1.0, 0.0, 0.0, 1.0, 0.0, 0.0, 1.0, 0.0, 0.0, 1.0, 0.0, 0.0, 1.0, 0.0, 0.0, 1.0, 0.0, 0.0, 1.0, 0.0, 0.0, 1.0, 0.0, 0.0, 1.0, 0.0, 0.0, 1.0, 0.0, 0.0, 1.0, 0.0, 0.0, 1.0, 0.0, 0.0, 1.0, 0.0, 0.0, 1.0, 0.0, 0.0, 1.0, 0.0, 0.0, 1.0, 0.0, 0.0, 1.0, 0.0, 0.0, 1.0, 0.0, 0.0, 1.0, 0.0, 0.0, 1.0, 0.0, 0.0, 1.0, 0.0, 0.0, 1.0, 0.0, 0.0, 1.0, 0.0, 0.0, 1.0, 0.0, 0.0, 1.0, 0.0, 0.0, 1.0, 0.0, 0.0, 1.0, 0.0, 0.0, 1.0, 0.0, 0.0, 1.0, 0.0, 0.0, 1.0, 0.0, 0.0, 1.0, 0.0, 0.0, 1.0, 0.0, 0.0, 1.0, 0.0, 0.0, 1.0, 0.0, 0.0, 1.0, 0.0, 0.0, 1.0, 0.0, 0.0, 1.0, 0.0, 0.0, 1.0, 0.0, 0.0, 1.0, 0.0, 0.0, 1.0, 0.0, 0.0, 1.0, 0.0, 0.0, 1.0, 0.0, 0.0, 1.0, 0.0, 0.0, 1.0, 0.0, 0.0, 1.0, 0.0, 0.0, 1.0, 0.0, 0.0, 1.0, 0.0, 0.0, 1.0, 0.0, 0.0, 1.0, 0.0, 0.0, 1.0, 0.0, 0.0, 1.0, 0.0, 0.0, 1.0, 0.0, 0.0, 1.0, 0.0, 0.0, 1.0, 0.0, 0.0, 1.0, 0.0, 0.0, 1.0, 0.0, 0.0, 1.0, 0.0, 0.0, 1.0, 0.0, 0.0, 1.0, 0.0, 0.0, 1.0, 0.0, 0.0, 1.0, 0.0, 0.0, 1.0, 0.0, 0.0, 1.0, 0.0, 0.0, 1.0, 0.0, 0.0, 1.0, 0.0, 0.0, 1.0, 0.0, 0.0, 1.0, 0.0, 0.0, 1.0, 0.0, 0.0, 1.0, 0.0, 0.0, 1.0, 0.0, 0.0, 1.0, 0.0, 0.0, 1.0, 0.0, 0.0, 1.0, 0.0, 0.0, 1.0, 0.0, 0.0, 1.0, 0.0, 0.0, 1.0, 0.0, 0.0, 1.0, 0.0, 0.0, 1.0, 0.0, 0.0, 1.0, 0.0, 0.0, 1.0, 0.0, 0.0, 1.0, 0.0, 0.0, 1.0, 0.0, 0.0, 1.0, 0.0, 0.0, 1.0, 0.0, 0.0, 1.0, 0.0, 0.0, 1.0, 0.0, 0.0, 1.0, 0.0, 0.0, 1.0, 0.0, 0.0, 1.0, 0.0, 0.0, 1.0, 0.0, 0.0, 1.0, 0.0, 0.0, 1.0, 0.0, 0.0, 1.0, 0.0, 0.0, 1.0, 0.0, 0.0, 1.0, 0.0, 0.0, 1.0, 0.0, 0.0, 1.0, 0.0, 0.0, 1.0, 0.0, 0.0, 1.0, 0.0, 0.0, 1.0, 0.0, 0.0, 1.0, 0.0, 0.0, 1.0, 0.0, 0.0, 1.0, 0.0, 0.0, 1.0, 0.0, 0.0, 1.0, 0.0, 0.0, 1.0, 0.0, 0.0, 1.0, 0.0, 0.0, 1.0, 0.0, 0.0, 1.0, 0.0, 0.0, 1.0, 0.0, 0.0, 1.0, 0.0, 0.0, 1.0, 0.0, 0.0, 1.0, 0.0, 0.0, 1.0, 0.0, 0.0, 1.0, 0.0, 0.0, 1.0, 0.0, 0.0, 1.0, 0.0, 0.0, 1.0, 0.0, 0.0, 1.0, 0.0, 0.0, 1.0, 0.0, 0.0, 1.0, 0.0, 0.0, 1.0, 0.0, 0.0, 1.0, 0.0, 0.0, 1.0, 0.0, 0.0, 1.0, 0.0, 0.0, 1.0, 0.0, 0.0, 1.0, 0.0, 0.0, 1.0, 0.0, 0.0, 1.0, 0.0, 0.0, 1.0, 0.0, 0.0, 1.0, 0.0, 0.0, 1.0, 0.0, 0.0, 1.0, 0.0, 0.0, 1.0, 0.0, 0.0, 1.0, 0.0, 0.0, 1.0, 0.0, 0.0, 1.0, 0.0, 0.0, 1.0, 0.0, 0.0, 1.0, 0.0, 0.0, 1.0, 0.0, 0.0, 1.0, 0.0, 0.0, 1.0, 0.0, 0.0, 1.0, 0.0, 0.0, 1.0, 0.0, 0.0, 1.0, 0.0, 0.0, 1.0, 0.0, 0.0, 1.0, 0.0, 0.0, 1.0, 0.0, 0.0, 1.0, 0.0, 0.0, 1.0, 0.0, 0.0, 1.0, 0.0, 0.0, 1.0, 0.0, 0.0, 1.0, 0.0, 0.0, 1.0, 0.0, 0.0, 1.0, 0.0, 0.0, 1.0, 0.0, 0.0, 1.0, 0.0, 0.0, 1.0, 0.0, 0.0, 1.0, 0.0, 0.0, 1.0, 0.0, 0.0, 1.0, 0.0, 0.0, 1.0, 0.0, 0.0, 1.0, 0.0, 0.0, 1.0, 0.0, 0.0, 1.0, 0.0, 0.0, 1.0, 0.0, 0.0, 1.0, 0.0, 0.0, 1.0, 0.0, 0.0, 1.0, 0.0, 0.0, 1.0, 0.0, 0.0, 1.0, 0.0, 0.0, 1.0, 0.0, 0.0, 1.0, 0.0, 0.0, 1.0, 0.0, 0.0, 1.0, 0.0, 0.0, 1.0, 0.0, 0.0, 1.0, 0.0, 0.0, 1.0])] * 3)])

# ---- objects
ob_ball = bpy.data.objects.new('Ball', me_sphere)
ob_ring = bpy.data.objects.new('Ring', me_torus)

# ---- transforms, parenting, visibility, modifiers, constraints
ob_ball.location = (0.0, 0.0, 0.0)
ob_ring.location = (0.0, 0.0, 0.0)

# ---- collection membership
scene.collection.objects.link(ob_ball)
scene.collection.objects.link(ob_ring)

# ---- scene / render settings (as saved in the file)
scene.frame_start = 1; scene.frame_end = 250; scene.frame_set(1)
scene.render.engine = 'BLENDER_EEVEE_NEXT'
scene.cycles.sampling_pattern = 'TABULATED_SOBOL'
scene.cycles.use_light_tree = False
scene.view_settings.view_transform = 'Filmic'
bpy.context.view_layer.update()

# ---- added for rendering (the .blend has no active camera and no usable light): camera, sun
cam_auto = bpy.data.cameras.new('AutoCamera')
cam_auto.lens = 50.0
cam_auto.sensor_width = 36.0
cam_auto.clip_end = 1000.0
ob_auto_camera = bpy.data.objects.new('AutoCamera', cam_auto)
scene.collection.objects.link(ob_auto_camera)
ob_auto_camera.location = (2.77567, -3.33081, 2.22054)
ob_auto_camera.rotation_euler = (1.09748, -7.21219e-08, 0.694738)
scene.camera = ob_auto_camera
light_auto_sun = bpy.data.lights.new('AutoSun', 'SUN')
light_auto_sun.energy = 3.0
light_auto_sun.angle = 0.0523599
ob_auto_sun = bpy.data.objects.new('AutoSun', light_auto_sun)
scene.collection.objects.link(ob_auto_sun)
ob_auto_sun.rotation_euler = (0.872665, 0.174533, 0.523599)
bpy.context.view_layer.update()

